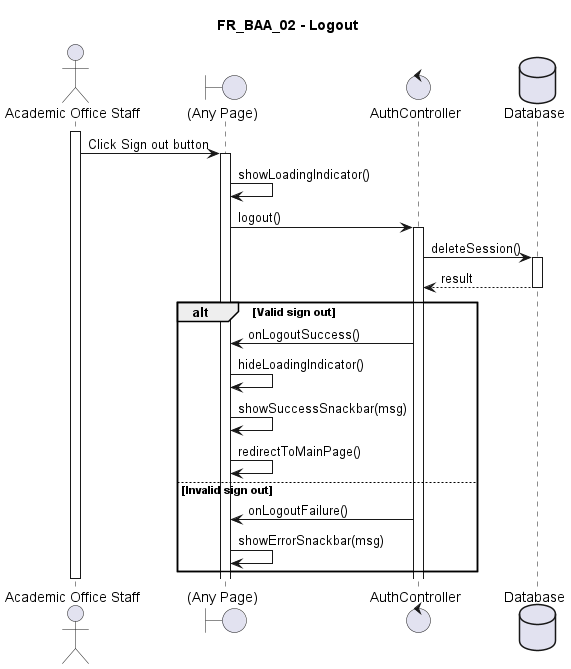

The diagram above was rendered by PlantUML. Its source (embedded in the PNG):
@startuml FR_BAA_02
title FR_BAA_02 - Logout
skinparam maxMessageSize 125

actor "Academic Office Staff" as eu
boundary "(Any Page)" as fe
control AuthController as ct
' entity Entity as en
database Database as db

activate eu

eu -> fe ++ : Click Sign out button
fe -> fe : showLoadingIndicator()

fe -> ct ++ : logout()
ct -> db ++ : deleteSession()
return result

alt Valid sign out
    ct -> fe : onLogoutSuccess()
    fe -> fe : hideLoadingIndicator()
    fe -> fe : showSuccessSnackbar(msg)
    fe -> fe : redirectToMainPage()
else Invalid sign out
    ct -> fe : onLogoutFailure()
    fe -> fe : showErrorSnackbar(msg)
end

deactivate eu

@enduml